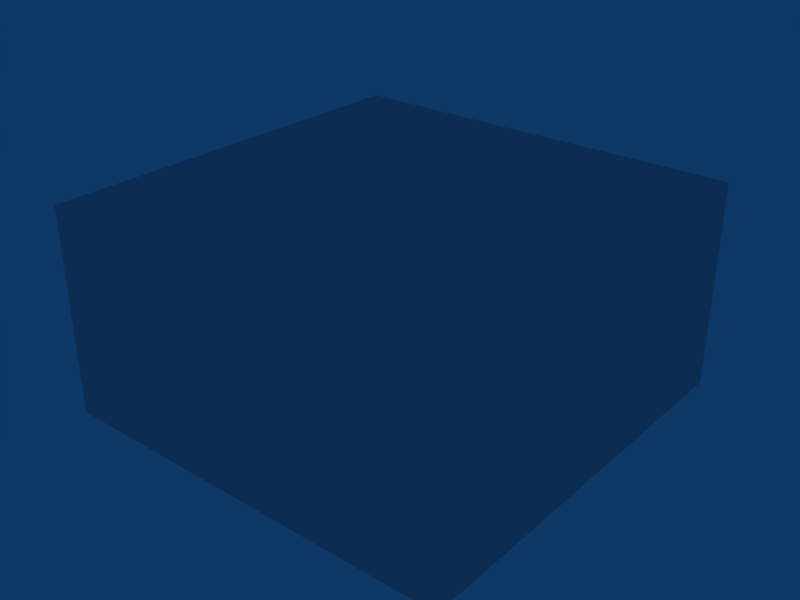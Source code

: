 # Source: p_mud.blend  (saved by Blender 2.49.0; exported with 4.5.12 LTS)
import bpy
from mathutils import Matrix  # noqa: F401  (used for matrix-valued properties, if any)

bpy.ops.wm.read_factory_settings(use_empty=True)
scene = bpy.context.scene
scene.name = 'Scene'

# ---- collections
col_collection_1 = bpy.data.collections.new('Collection 1'); scene.collection.children.link(col_collection_1)

# ---- world
world_world = bpy.data.worlds.new('World'); scene.world = world_world
world_world.color = (0.05656, 0.2208, 0.4)
world_world.use_sun_shadow = False
world_world.sun_shadow_jitter_overblur = 0.0
world_world.cycles.sampling_method = 'MANUAL'
world_world.cycles.sample_map_resolution = 256

# ---- meshes
me_cube = bpy.data.meshes.new('Cube')
me_cube.from_pydata([(1.0, 1.0, -1.0), (1.0, -1.0, -1.0), (-1.0, -1.0, -1.0), (-1.0, 1.0, -1.0), (1.0, 1.0, 0.0), (1.0, -1.0, 0.0), (-1.0, -1.0, 0.0), (-1.0, 1.0, 0.0), (1.0, 0.3333, 0.0), (1.0, -0.3333, 0.0), (0.3333, -1.0, 0.0), (-0.3333, -1.0, 0.0), (-1.0, -0.3333, 0.0), (-1.0, 0.3333, 0.0), (0.3333, 1.0, 0.0), (-0.3333, 1.0, 0.0), (0.3333, 0.3333, 0.0), (-0.3333, 0.3333, 0.0), (0.3333, -0.3333, 0.0), (-0.3333, -0.3333, 0.0)], [], [(15, 7, 13, 17), (14, 15, 17, 16), (4, 14, 16, 8), (17, 13, 12, 19), (16, 17, 19, 18), (8, 16, 18, 9), (19, 12, 6, 11), (18, 19, 11, 10), (9, 18, 10, 5), (1, 0, 8, 9), (8, 0, 4), (9, 5, 1), (10, 11, 2, 1), (5, 10, 1), (11, 6, 2), (12, 13, 3, 2), (6, 12, 2), (13, 7, 3), (0, 3, 15, 14), (7, 15, 3), (4, 0, 14)])
_uv = me_cube.uv_layers.new(name='UVTex')
_uv.uv.foreach_set('vector', [0.6667, 3.997e-15, 1.0, 0.0, 1.0, 0.3333, 0.6667, 0.3333, 0.3333, 3.997e-15, 0.6667, 3.997e-15, 0.6667, 0.3333, 0.3333, 0.3333, 0.0, 0.0, 0.3333, 3.997e-15, 0.3333, 0.3333, -9.934e-09, 0.3333, 0.6667, 0.3333, 1.0, 0.3333, 1.0, 0.6667, 0.6667, 0.6667, 0.3333, 0.3333, 0.6667, 0.3333, 0.6667, 0.6667, 0.3333, 0.6667, -9.934e-09, 0.3333, 0.3333, 0.3333, 0.3333, 0.6667, 9.934e-09, 0.6667, 0.6667, 0.6667, 1.0, 0.6667, 1.0, 1.0, 0.6667, 1.0, 0.3333, 0.6667, 0.6667, 0.6667, 0.6667, 1.0, 0.3333, 1.0, 9.934e-09, 0.6667, 0.3333, 0.6667, 0.3333, 1.0, 0.0, 1.0, 0.0, 1.0, 0.0, 0.0, 0.5195, 0.3333, 0.5195, 0.6667, 0.5195, 0.3333, 0.0, 0.0, 0.5195, 0.0, 0.5195, 0.6667, 0.5195, 1.0, 0.0, 1.0, 0.5195, 0.3333, 0.5195, 0.6667, 0.0, 1.0, 0.0, 0.0, 0.5195, 0.0, 0.5195, 0.3333, 0.0, 0.0, 0.5195, 0.6667, 0.5195, 1.0, 0.0, 1.0, 0.5195, 0.3333, 0.5195, 0.6667, 0.0, 1.0, 0.0, 0.0, 0.5195, 0.0, 0.5195, 0.3333, 0.0, 0.0, 0.5195, 0.6667, 0.5195, 1.0, 0.0, 1.0, 0.5195, 0.0, 0.5195, 1.0, 0.0, 0.6667, 0.0, 0.3333, 0.0, 1.0, 0.0, 0.6667, 0.5195, 1.0, 0.0, 0.0, 0.5195, 0.0, 0.0, 0.3333])
me_cube.use_remesh_preserve_volume = False
me_cube.use_remesh_preserve_attributes = False
me_cube.use_mirror_vertex_groups = False
me_cube.update()
arm_armature = bpy.data.armatures.new('Armature')  # bones are not reproduced

# ---- objects
ob_armature = bpy.data.objects.new('Armature', arm_armature)
ob_cube = bpy.data.objects.new('Cube', me_cube)

# ---- transforms, parenting, visibility, modifiers, constraints
ob_armature.location = (0.0, 0.0, 0.0)
ob_armature.lock_rotations_4d = False
ob_armature.empty_display_type = 'ARROWS'
ob_armature.lineart.crease_threshold = 0.0
ob_cube.parent = ob_armature
ob_cube.location = (0.0, 0.0, 0.0)
ob_cube.lock_rotations_4d = False
ob_cube.empty_display_type = 'ARROWS'
ob_cube.lineart.crease_threshold = 0.0
_vg = ob_cube.vertex_groups.new(name='Bone')
_vg.add([16, 17, 18, 19], 1.0, 'REPLACE')
_m = ob_cube.modifiers.new('Armature', 'ARMATURE')
_m.object = ob_armature
_m.use_bone_envelopes = True

# ---- collection membership
col_collection_1.objects.link(ob_armature)
col_collection_1.objects.link(ob_cube)

# ---- scene / render settings (as saved in the file)
scene.frame_start = 1; scene.frame_end = 150; scene.frame_set(1)
scene.render.engine = 'BLENDER_EEVEE_NEXT'
scene.render.image_settings.file_format = 'JPEG'
scene.render.image_settings.color_mode = 'RGB'
scene.render.image_settings.compression = 90
scene.render.resolution_x = 800
scene.render.resolution_y = 600
scene.render.pixel_aspect_x = 100.0
scene.render.pixel_aspect_y = 100.0
scene.render.fps = 25
scene.render.dither_intensity = 0.0
scene.render.use_compositing = False
scene.render.use_sequencer = False
scene.render.bake_margin = 2
scene.render.bake_bias = 0.0
scene.render.use_stamp_time = False
scene.render.use_stamp_date = False
scene.render.use_stamp_frame = False
scene.render.use_stamp_camera = False
scene.render.use_stamp_scene = False
scene.render.use_stamp_filename = False
scene.render.use_stamp_render_time = False
scene.render.stamp_font_size = 0
scene.cycles.use_denoising = False
scene.cycles.samples = 10
scene.cycles.sampling_pattern = 'TABULATED_SOBOL'
scene.cycles.light_sampling_threshold = 0.0
scene.cycles.use_adaptive_sampling = False
scene.cycles.use_light_tree = False
scene.cycles.blur_glossy = 0.0
scene.cycles.volume_bounces = 1
scene.cycles.pixel_filter_type = 'GAUSSIAN'
scene.cycles.sample_clamp_indirect = 0.0
scene.view_settings.view_transform = 'Raw'
bpy.context.view_layer.update()

# ---- added for rendering (the .blend has no active camera): camera
cam_auto = bpy.data.cameras.new('AutoCamera')
cam_auto.lens = 50.0
cam_auto.sensor_width = 36.0
cam_auto.clip_end = 1000.0
ob_auto_camera = bpy.data.objects.new('AutoCamera', cam_auto)
scene.collection.objects.link(ob_auto_camera)
ob_auto_camera.location = (2.77567, -3.33081, 1.72054)
ob_auto_camera.rotation_euler = (1.09748, -7.21219e-08, 0.694738)
scene.camera = ob_auto_camera
bpy.context.view_layer.update()
